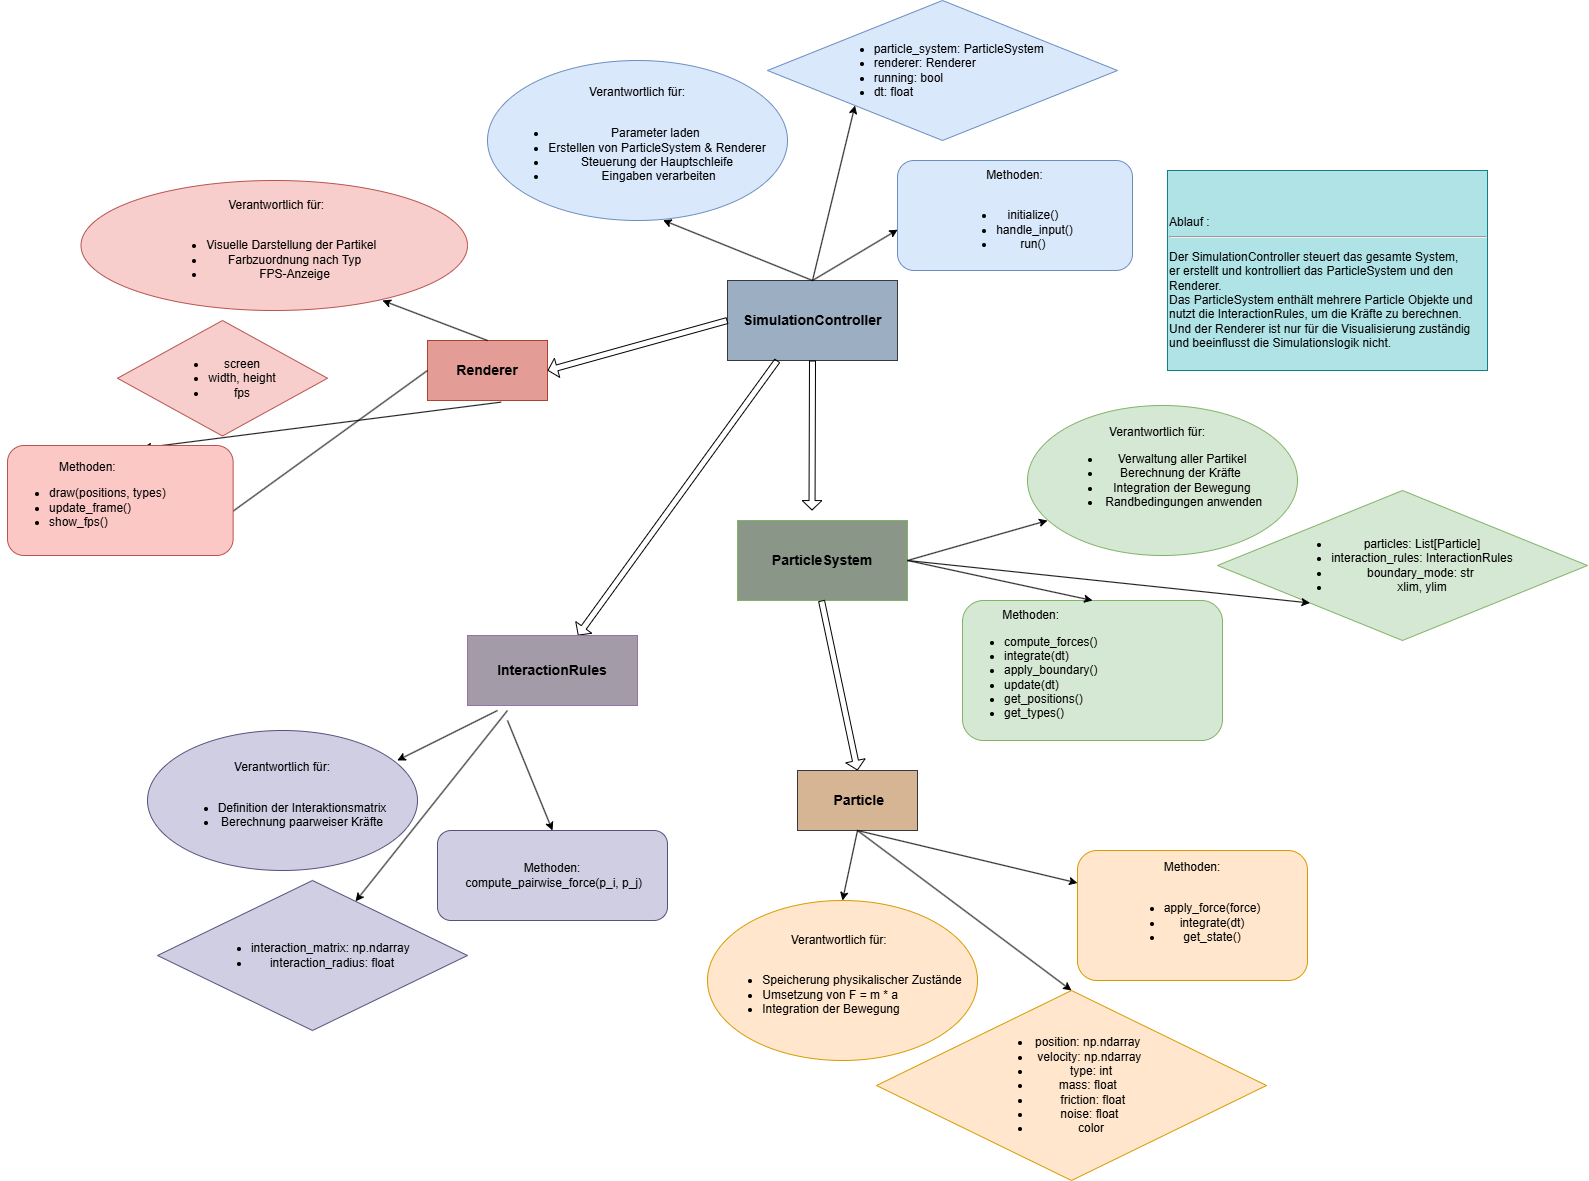

The diagram above was exported from draw.io. Its source (the exported page's mxGraphModel, read from the mxfile embedded in the PNG):
<mxGraphModel dx="2574" dy="1100" grid="1" gridSize="10" guides="1" tooltips="1" connect="1" arrows="1" fold="1" page="1" pageScale="1" pageWidth="827" pageHeight="1169" math="0" shadow="0">
  <root>
    <mxCell id="0" />
    <mxCell id="1" parent="0" />
    <mxCell id="sIKSolYM8eoTXg-_PqXM-13" value="&lt;font style=&quot;font-size: 14px;&quot;&gt;&lt;b&gt;&lt;font style=&quot;&quot;&gt;&amp;nbsp;&lt;/font&gt;&lt;font style=&quot;&quot;&gt;SimulationController&lt;/font&gt;&lt;/b&gt;&lt;/font&gt;&lt;span style=&quot;background-color: initial;&quot;&gt;&amp;nbsp;&lt;/span&gt;" style="rounded=0;whiteSpace=wrap;html=1;fillColor=#9BAEC2;strokeColor=#36393d;" parent="1" vertex="1">
      <mxGeometry x="70" y="400" width="170" height="80" as="geometry" />
    </mxCell>
    <mxCell id="sIKSolYM8eoTXg-_PqXM-14" value="Verantwortlich für:&lt;div&gt;&amp;nbsp;&lt;br&gt;&lt;div&gt;&lt;ul&gt;&lt;li&gt;Parameter laden&amp;nbsp;&lt;/li&gt;&lt;li&gt;Erstellen von ParticleSystem &amp;amp; Renderer&lt;/li&gt;&lt;li&gt;Steuerung der Hauptschleife&lt;/li&gt;&lt;li&gt;&amp;nbsp;Eingaben verarbeiten&lt;/li&gt;&lt;/ul&gt;&lt;/div&gt;&lt;/div&gt;" style="ellipse;whiteSpace=wrap;html=1;fillColor=#dae8fc;strokeColor=#6c8ebf;" parent="1" vertex="1">
      <mxGeometry x="-170" y="180" width="300" height="160" as="geometry" />
    </mxCell>
    <mxCell id="sIKSolYM8eoTXg-_PqXM-16" value="&lt;font style=&quot;font-size: 14px;&quot;&gt;&lt;b&gt;ParticleSystem&lt;/b&gt;&lt;/font&gt;" style="rounded=0;whiteSpace=wrap;html=1;fillColor=#899688;strokeColor=#82b366;" parent="1" vertex="1">
      <mxGeometry x="80" y="640" width="170" height="80" as="geometry" />
    </mxCell>
    <mxCell id="sIKSolYM8eoTXg-_PqXM-23" value="&lt;ul&gt;&lt;li&gt;particles: List[Particle]&lt;/li&gt;&lt;li&gt;interaction_rules: InteractionRules&lt;/li&gt;&lt;li&gt;boundary_mode: str&amp;nbsp;&lt;/li&gt;&lt;li&gt;xlim, ylim&lt;/li&gt;&lt;/ul&gt;" style="rhombus;whiteSpace=wrap;html=1;fillColor=#d5e8d4;strokeColor=#82b366;align=center;" parent="1" vertex="1">
      <mxGeometry x="560" y="610" width="370" height="150" as="geometry" />
    </mxCell>
    <mxCell id="sIKSolYM8eoTXg-_PqXM-25" value="&lt;div style=&quot;text-align: center;&quot;&gt;&lt;span style=&quot;background-color: initial;&quot;&gt;&lt;br&gt;&lt;/span&gt;&lt;/div&gt;&lt;div style=&quot;text-align: center;&quot;&gt;&lt;span style=&quot;background-color: initial;&quot;&gt;Methoden:&lt;/span&gt;&lt;/div&gt;&lt;div&gt;&lt;ul&gt;&lt;li&gt;compute_forces()&lt;/li&gt;&lt;li&gt;integrate(dt)&lt;/li&gt;&lt;li&gt;apply_boundary()&lt;/li&gt;&lt;li&gt;update(dt)&lt;/li&gt;&lt;li&gt;get_positions()&amp;nbsp;&amp;nbsp;&lt;/li&gt;&lt;li&gt;get_types()&lt;/li&gt;&lt;/ul&gt;&lt;/div&gt;&lt;div&gt;&lt;br&gt;&lt;/div&gt;" style="rounded=1;whiteSpace=wrap;html=1;align=left;fillColor=#d5e8d4;strokeColor=#82b366;" parent="1" vertex="1">
      <mxGeometry x="305" y="720" width="260" height="140" as="geometry" />
    </mxCell>
    <mxCell id="sIKSolYM8eoTXg-_PqXM-27" value="&amp;nbsp;&lt;b&gt;&lt;font style=&quot;font-size: 14px;&quot;&gt;Particle&lt;/font&gt;&lt;/b&gt;" style="rounded=0;whiteSpace=wrap;html=1;fillColor=#d6b594;strokeColor=#36393d;" parent="1" vertex="1">
      <mxGeometry x="140" y="890" width="120" height="60" as="geometry" />
    </mxCell>
    <mxCell id="sIKSolYM8eoTXg-_PqXM-30" value="Methoden:&lt;div&gt;&lt;span style=&quot;background-color: initial;&quot;&gt;&lt;br&gt;&lt;/span&gt;&lt;/div&gt;&lt;div&gt;&lt;ul&gt;&lt;li&gt;apply_force(force)&lt;/li&gt;&lt;li&gt;integrate(dt)&lt;/li&gt;&lt;li&gt;get_state()&lt;/li&gt;&lt;/ul&gt;&lt;/div&gt;&lt;div&gt;&lt;br&gt;&lt;/div&gt;" style="rounded=1;whiteSpace=wrap;html=1;fillColor=#ffe6cc;strokeColor=#d79b00;" parent="1" vertex="1">
      <mxGeometry x="420" y="970" width="230" height="130" as="geometry" />
    </mxCell>
    <mxCell id="sIKSolYM8eoTXg-_PqXM-31" value="&lt;ul&gt;&lt;li&gt;&amp;nbsp;position: np.ndarray&amp;nbsp; &amp;nbsp;&lt;/li&gt;&lt;li&gt;velocity: np.ndarray&amp;nbsp;&lt;/li&gt;&lt;li&gt;type: int&lt;/li&gt;&lt;li&gt;mass: float&amp;nbsp;&amp;nbsp;&lt;/li&gt;&lt;li&gt;&amp;nbsp;&amp;nbsp;friction: float&amp;nbsp;&lt;/li&gt;&lt;li&gt;noise: float&amp;nbsp;&lt;/li&gt;&lt;li&gt;color&lt;/li&gt;&lt;/ul&gt;" style="rhombus;whiteSpace=wrap;html=1;fillColor=#ffe6cc;strokeColor=#d79b00;" parent="1" vertex="1">
      <mxGeometry x="219" y="1110" width="390" height="190" as="geometry" />
    </mxCell>
    <mxCell id="sIKSolYM8eoTXg-_PqXM-32" value="&lt;b&gt;&lt;font style=&quot;font-size: 14px;&quot;&gt;Renderer&lt;/font&gt;&lt;/b&gt;" style="rounded=0;whiteSpace=wrap;html=1;fillColor=#e49d96;strokeColor=#ae4132;" parent="1" vertex="1">
      <mxGeometry x="-230" y="460" width="120" height="60" as="geometry" />
    </mxCell>
    <mxCell id="sIKSolYM8eoTXg-_PqXM-33" value="&amp;nbsp;Verantwortlich für:&lt;div&gt;&lt;br&gt;&lt;div&gt;&lt;ul&gt;&lt;li&gt;Visuelle Darstellung der Partikel&amp;nbsp;&amp;nbsp;&lt;/li&gt;&lt;li&gt;Farbzuordnung nach Typ&lt;/li&gt;&lt;li&gt;FPS-Anzeige&lt;/li&gt;&lt;/ul&gt;&lt;/div&gt;&lt;/div&gt;" style="ellipse;whiteSpace=wrap;html=1;align=center;fillColor=#f8cecc;strokeColor=#b85450;" parent="1" vertex="1">
      <mxGeometry x="-576.5" y="300" width="386.5" height="130" as="geometry" />
    </mxCell>
    <mxCell id="sIKSolYM8eoTXg-_PqXM-39" value="" style="endArrow=classic;html=1;rounded=0;exitX=0.5;exitY=0;exitDx=0;exitDy=0;entryX=0.001;entryY=0.629;entryDx=0;entryDy=0;entryPerimeter=0;" parent="1" source="sIKSolYM8eoTXg-_PqXM-13" target="eoaVhBjX9bUNlhSaBdW9-2" edge="1">
      <mxGeometry width="50" height="50" relative="1" as="geometry">
        <mxPoint x="250" y="440" as="sourcePoint" />
        <mxPoint x="340" y="440" as="targetPoint" />
      </mxGeometry>
    </mxCell>
    <mxCell id="sIKSolYM8eoTXg-_PqXM-40" value="" style="endArrow=classic;html=1;rounded=0;" parent="1" edge="1">
      <mxGeometry width="50" height="50" relative="1" as="geometry">
        <mxPoint x="250" y="680" as="sourcePoint" />
        <mxPoint x="390" y="640" as="targetPoint" />
      </mxGeometry>
    </mxCell>
    <mxCell id="sIKSolYM8eoTXg-_PqXM-41" value="" style="endArrow=classic;html=1;rounded=0;exitX=1;exitY=0.5;exitDx=0;exitDy=0;exitPerimeter=0;entryX=0.5;entryY=0;entryDx=0;entryDy=0;" parent="1" source="sIKSolYM8eoTXg-_PqXM-16" target="sIKSolYM8eoTXg-_PqXM-25" edge="1">
      <mxGeometry width="50" height="50" relative="1" as="geometry">
        <mxPoint x="450" y="770" as="sourcePoint" />
        <mxPoint x="450" y="770" as="targetPoint" />
      </mxGeometry>
    </mxCell>
    <mxCell id="sIKSolYM8eoTXg-_PqXM-46" value="" style="endArrow=classic;html=1;rounded=0;entryX=0;entryY=1;entryDx=0;entryDy=0;" parent="1" target="sIKSolYM8eoTXg-_PqXM-23" edge="1">
      <mxGeometry width="50" height="50" relative="1" as="geometry">
        <mxPoint x="250" y="680" as="sourcePoint" />
        <mxPoint x="520" y="710" as="targetPoint" />
      </mxGeometry>
    </mxCell>
    <mxCell id="sIKSolYM8eoTXg-_PqXM-49" value="" style="shape=flexArrow;endArrow=classic;html=1;rounded=0;exitX=0.5;exitY=1;exitDx=0;exitDy=0;endWidth=12.718510405257394;endSize=2.8145454545454545;width=6.024096385542168;" parent="1" source="sIKSolYM8eoTXg-_PqXM-13" edge="1">
      <mxGeometry width="50" height="50" relative="1" as="geometry">
        <mxPoint x="154.55999999999995" y="485" as="sourcePoint" />
        <mxPoint x="154.51999999999998" y="630" as="targetPoint" />
      </mxGeometry>
    </mxCell>
    <mxCell id="sIKSolYM8eoTXg-_PqXM-53" value="" style="endArrow=classic;html=1;rounded=0;entryX=0.5;entryY=0;entryDx=0;entryDy=0;exitX=0.5;exitY=1;exitDx=0;exitDy=0;" parent="1" source="sIKSolYM8eoTXg-_PqXM-27" target="eoaVhBjX9bUNlhSaBdW9-8" edge="1">
      <mxGeometry width="50" height="50" relative="1" as="geometry">
        <mxPoint x="370" y="1020" as="sourcePoint" />
        <mxPoint x="315" y="995" as="targetPoint" />
      </mxGeometry>
    </mxCell>
    <mxCell id="sIKSolYM8eoTXg-_PqXM-54" value="" style="endArrow=classic;html=1;rounded=0;exitX=0.614;exitY=1.027;exitDx=0;exitDy=0;exitPerimeter=0;entryX=0.6;entryY=0.022;entryDx=0;entryDy=0;entryPerimeter=0;" parent="1" source="sIKSolYM8eoTXg-_PqXM-32" target="sIKSolYM8eoTXg-_PqXM-34" edge="1">
      <mxGeometry width="50" height="50" relative="1" as="geometry">
        <mxPoint x="235" y="940" as="sourcePoint" />
        <mxPoint x="-100" y="700" as="targetPoint" />
      </mxGeometry>
    </mxCell>
    <mxCell id="sIKSolYM8eoTXg-_PqXM-55" value="" style="endArrow=classic;html=1;rounded=0;exitX=0.5;exitY=0;exitDx=0;exitDy=0;entryX=0.78;entryY=0.923;entryDx=0;entryDy=0;entryPerimeter=0;" parent="1" source="sIKSolYM8eoTXg-_PqXM-32" target="sIKSolYM8eoTXg-_PqXM-33" edge="1">
      <mxGeometry width="50" height="50" relative="1" as="geometry">
        <mxPoint x="-150" y="640" as="sourcePoint" />
        <mxPoint x="-120" y="520" as="targetPoint" />
      </mxGeometry>
    </mxCell>
    <mxCell id="sIKSolYM8eoTXg-_PqXM-56" value="" style="shape=flexArrow;endArrow=classic;html=1;rounded=0;exitX=0;exitY=0.5;exitDx=0;exitDy=0;endWidth=12.718510405257394;endSize=2.8145454545454545;width=6.024096385542168;entryX=1;entryY=0.5;entryDx=0;entryDy=0;" parent="1" source="sIKSolYM8eoTXg-_PqXM-13" target="sIKSolYM8eoTXg-_PqXM-32" edge="1">
      <mxGeometry width="50" height="50" relative="1" as="geometry">
        <mxPoint x="164.55999999999995" y="495" as="sourcePoint" />
        <mxPoint x="-10" y="620" as="targetPoint" />
      </mxGeometry>
    </mxCell>
    <mxCell id="SEbylLQJ_gyiHNuC67fV-2" value="" style="shape=flexArrow;endArrow=classic;html=1;rounded=0;endWidth=12.718510405257394;endSize=2.8145454545454545;width=6.024096385542168;" parent="1" target="SEbylLQJ_gyiHNuC67fV-1" edge="1">
      <mxGeometry width="50" height="50" relative="1" as="geometry">
        <mxPoint x="120" y="480" as="sourcePoint" />
        <mxPoint x="160.17999999999998" y="951.78" as="targetPoint" />
      </mxGeometry>
    </mxCell>
    <mxCell id="SEbylLQJ_gyiHNuC67fV-1" value="&lt;font style=&quot;font-size: 14px;&quot;&gt;&lt;b&gt;InteractionRules&lt;/b&gt;&lt;/font&gt;" style="rounded=0;whiteSpace=wrap;html=1;fillColor=#A49BA8;strokeColor=#9673a6;" parent="1" vertex="1">
      <mxGeometry x="-190" y="755" width="170" height="70" as="geometry" />
    </mxCell>
    <mxCell id="SEbylLQJ_gyiHNuC67fV-3" value="" style="shape=flexArrow;endArrow=classic;html=1;rounded=0;endWidth=12.718510405257394;endSize=2.8145454545454545;width=6.024096385542168;entryX=0.5;entryY=0;entryDx=0;entryDy=0;" parent="1" target="sIKSolYM8eoTXg-_PqXM-27" edge="1">
      <mxGeometry width="50" height="50" relative="1" as="geometry">
        <mxPoint x="164" y="720" as="sourcePoint" />
        <mxPoint x="164.37" y="950" as="targetPoint" />
      </mxGeometry>
    </mxCell>
    <mxCell id="SEbylLQJ_gyiHNuC67fV-4" value="Methoden:&lt;div&gt;&amp;nbsp;&amp;nbsp;compute_pairwise_force(p_i, p_j)&amp;nbsp;&lt;br&gt;&lt;/div&gt;" style="rounded=1;whiteSpace=wrap;html=1;fillColor=#d0cee2;strokeColor=#56517e;" parent="1" vertex="1">
      <mxGeometry x="-220" y="950" width="230" height="90" as="geometry" />
    </mxCell>
    <mxCell id="eoaVhBjX9bUNlhSaBdW9-1" value="&lt;div&gt;&lt;div&gt;&lt;br&gt;&lt;/div&gt;&lt;ul&gt;&lt;li style=&quot;text-align: left;&quot;&gt;particle_system: ParticleSystem&amp;nbsp;&amp;nbsp;&lt;/li&gt;&lt;li style=&quot;text-align: left;&quot;&gt;renderer: Renderer&amp;nbsp;&amp;nbsp;&lt;/li&gt;&lt;li style=&quot;text-align: left;&quot;&gt;running: bool&amp;nbsp;&lt;/li&gt;&lt;li style=&quot;text-align: left;&quot;&gt;dt: float&lt;/li&gt;&lt;/ul&gt;&lt;/div&gt;&lt;div&gt;&lt;br&gt;&lt;/div&gt;" style="rhombus;whiteSpace=wrap;html=1;fillColor=#dae8fc;strokeColor=#6c8ebf;" parent="1" vertex="1">
      <mxGeometry x="110" y="120" width="350" height="140" as="geometry" />
    </mxCell>
    <mxCell id="eoaVhBjX9bUNlhSaBdW9-2" value="&lt;div&gt;Methoden:&lt;/div&gt;&lt;div&gt;&lt;br&gt;&lt;/div&gt;&lt;ul&gt;&lt;li&gt;initialize()&amp;nbsp;&lt;/li&gt;&lt;li&gt;handle_input()&lt;/li&gt;&lt;li&gt;run()&amp;nbsp;&lt;/li&gt;&lt;/ul&gt;" style="rounded=1;whiteSpace=wrap;html=1;fillColor=#dae8fc;strokeColor=#6c8ebf;" parent="1" vertex="1">
      <mxGeometry x="240" y="280" width="235" height="110" as="geometry" />
    </mxCell>
    <mxCell id="eoaVhBjX9bUNlhSaBdW9-3" value="" style="endArrow=classic;html=1;rounded=0;exitX=0.5;exitY=0;exitDx=0;exitDy=0;entryX=0;entryY=1;entryDx=0;entryDy=0;" parent="1" source="sIKSolYM8eoTXg-_PqXM-13" target="eoaVhBjX9bUNlhSaBdW9-1" edge="1">
      <mxGeometry width="50" height="50" relative="1" as="geometry">
        <mxPoint x="140" y="380" as="sourcePoint" />
        <mxPoint x="240" y="380" as="targetPoint" />
      </mxGeometry>
    </mxCell>
    <mxCell id="eoaVhBjX9bUNlhSaBdW9-5" value="" style="endArrow=classic;html=1;rounded=0;entryX=0.585;entryY=0.998;entryDx=0;entryDy=0;entryPerimeter=0;exitX=0.5;exitY=0;exitDx=0;exitDy=0;" parent="1" source="sIKSolYM8eoTXg-_PqXM-13" target="sIKSolYM8eoTXg-_PqXM-14" edge="1">
      <mxGeometry width="50" height="50" relative="1" as="geometry">
        <mxPoint x="150" y="390" as="sourcePoint" />
        <mxPoint x="312" y="285" as="targetPoint" />
      </mxGeometry>
    </mxCell>
    <mxCell id="eoaVhBjX9bUNlhSaBdW9-6" value="&lt;p class=&quot;_aupe copyable-text x15bjb6t x1n2onr6&quot;&gt;&lt;span style=&quot;white-space-collapse: preserve;&quot; class=&quot;_aupe copyable-text xkrh14z&quot;&gt;Verantwortlich für:   &lt;/span&gt;&lt;/p&gt;&lt;p style=&quot;text-align: left;&quot; class=&quot;_aupe copyable-text x15bjb6t x1n2onr6&quot;&gt;&lt;/p&gt;&lt;ul&gt;&lt;li&gt;&lt;span style=&quot;white-space-collapse: preserve;&quot; class=&quot;_aupe copyable-text xkrh14z&quot;&gt;Verwaltung aller Partikel&lt;/span&gt;&lt;/li&gt;&lt;li&gt;&lt;span style=&quot;background-color: initial; white-space-collapse: preserve;&quot;&gt;Berechnung der Kräfte &lt;/span&gt;&lt;/li&gt;&lt;li&gt;&lt;span style=&quot;background-color: initial; white-space-collapse: preserve;&quot;&gt;Integration der Bewegung&lt;/span&gt;&lt;/li&gt;&lt;li&gt;&lt;span style=&quot;background-color: initial; white-space-collapse: preserve;&quot;&gt; &lt;/span&gt;&lt;span style=&quot;white-space-collapse: preserve; background-color: initial;&quot;&gt;Randbedingungen anwenden&lt;/span&gt;&lt;/li&gt;&lt;/ul&gt;&lt;p&gt;&lt;/p&gt;&lt;p class=&quot;_aupe copyable-text x15bjb6t x1n2onr6&quot;&gt;&lt;br&gt;&lt;/p&gt;" style="ellipse;whiteSpace=wrap;html=1;fillColor=#d5e8d4;strokeColor=#82b366;" parent="1" vertex="1">
      <mxGeometry x="370" y="525" width="270" height="150" as="geometry" />
    </mxCell>
    <mxCell id="eoaVhBjX9bUNlhSaBdW9-8" value="Verantwortlich für:&amp;nbsp;&amp;nbsp;&lt;div&gt;&lt;br&gt;&lt;/div&gt;&lt;div&gt;&lt;ul&gt;&lt;li style=&quot;text-align: left;&quot;&gt;Speicherung physikalischer Zustände&lt;/li&gt;&lt;li style=&quot;text-align: left;&quot;&gt;Umsetzung von F = m * a&amp;nbsp;&lt;/li&gt;&lt;li style=&quot;text-align: left;&quot;&gt;Integration der Bewegung&amp;nbsp;&lt;/li&gt;&lt;/ul&gt;&lt;/div&gt;" style="ellipse;whiteSpace=wrap;html=1;fillColor=#ffe6cc;strokeColor=#d79b00;" parent="1" vertex="1">
      <mxGeometry x="50" y="1020" width="270" height="160" as="geometry" />
    </mxCell>
    <mxCell id="eoaVhBjX9bUNlhSaBdW9-9" value="" style="endArrow=classic;html=1;rounded=0;exitX=0.5;exitY=1;exitDx=0;exitDy=0;entryX=0.5;entryY=0;entryDx=0;entryDy=0;" parent="1" source="sIKSolYM8eoTXg-_PqXM-27" target="sIKSolYM8eoTXg-_PqXM-31" edge="1">
      <mxGeometry width="50" height="50" relative="1" as="geometry">
        <mxPoint x="225" y="980" as="sourcePoint" />
        <mxPoint x="250" y="1090" as="targetPoint" />
        <Array as="points" />
      </mxGeometry>
    </mxCell>
    <mxCell id="eoaVhBjX9bUNlhSaBdW9-10" value="" style="endArrow=classic;html=1;rounded=0;exitX=0.5;exitY=1;exitDx=0;exitDy=0;entryX=0;entryY=0.25;entryDx=0;entryDy=0;" parent="1" source="sIKSolYM8eoTXg-_PqXM-27" target="sIKSolYM8eoTXg-_PqXM-30" edge="1">
      <mxGeometry width="50" height="50" relative="1" as="geometry">
        <mxPoint x="450" y="1010" as="sourcePoint" />
        <mxPoint x="485" y="1210" as="targetPoint" />
        <Array as="points" />
      </mxGeometry>
    </mxCell>
    <mxCell id="eoaVhBjX9bUNlhSaBdW9-12" value="Verantwortlich für:&lt;div&gt;&amp;nbsp;&lt;div&gt;&lt;ul&gt;&lt;li&gt;Definition der Interaktionsmatrix&lt;/li&gt;&lt;li&gt;Berechnung paarweiser Kräfte&lt;/li&gt;&lt;/ul&gt;&lt;/div&gt;&lt;/div&gt;" style="ellipse;whiteSpace=wrap;html=1;fillColor=#d0cee2;strokeColor=#56517e;" parent="1" vertex="1">
      <mxGeometry x="-510" y="850" width="270" height="140" as="geometry" />
    </mxCell>
    <mxCell id="eoaVhBjX9bUNlhSaBdW9-13" value="" style="endArrow=classic;html=1;rounded=0;entryX=0.925;entryY=0.214;entryDx=0;entryDy=0;entryPerimeter=0;" parent="1" target="eoaVhBjX9bUNlhSaBdW9-12" edge="1">
      <mxGeometry width="50" height="50" relative="1" as="geometry">
        <mxPoint x="-160" y="830" as="sourcePoint" />
        <mxPoint x="56" y="1028" as="targetPoint" />
      </mxGeometry>
    </mxCell>
    <mxCell id="eoaVhBjX9bUNlhSaBdW9-14" value="" style="endArrow=classic;html=1;rounded=0;entryX=0.5;entryY=0;entryDx=0;entryDy=0;" parent="1" target="SEbylLQJ_gyiHNuC67fV-4" edge="1">
      <mxGeometry width="50" height="50" relative="1" as="geometry">
        <mxPoint x="-150" y="840" as="sourcePoint" />
        <mxPoint x="-250" y="1040" as="targetPoint" />
      </mxGeometry>
    </mxCell>
    <mxCell id="eoaVhBjX9bUNlhSaBdW9-15" value="&lt;ul&gt;&lt;li&gt;interaction_matrix: np.ndarray&amp;nbsp;&lt;/li&gt;&lt;li&gt;interaction_radius: float&lt;/li&gt;&lt;/ul&gt;" style="rhombus;whiteSpace=wrap;html=1;fillColor=#d0cee2;strokeColor=#56517e;" parent="1" vertex="1">
      <mxGeometry x="-500" y="1000" width="310" height="150" as="geometry" />
    </mxCell>
    <mxCell id="eoaVhBjX9bUNlhSaBdW9-16" value="" style="endArrow=classic;html=1;rounded=0;" parent="1" target="eoaVhBjX9bUNlhSaBdW9-15" edge="1">
      <mxGeometry width="50" height="50" relative="1" as="geometry">
        <mxPoint x="-150" y="830" as="sourcePoint" />
        <mxPoint x="-392" y="1040" as="targetPoint" />
      </mxGeometry>
    </mxCell>
    <mxCell id="eoaVhBjX9bUNlhSaBdW9-17" value="&lt;ul&gt;&lt;li&gt;screen&lt;/li&gt;&lt;li&gt;width, height&lt;/li&gt;&lt;li&gt;fps&lt;/li&gt;&lt;/ul&gt;" style="rhombus;whiteSpace=wrap;html=1;fillColor=#f8cecc;strokeColor=#b85450;" parent="1" vertex="1">
      <mxGeometry x="-540" y="440" width="210" height="115.5" as="geometry" />
    </mxCell>
    <mxCell id="eoaVhBjX9bUNlhSaBdW9-18" value="" style="endArrow=classic;html=1;rounded=0;exitX=0;exitY=0.5;exitDx=0;exitDy=0;entryX=0.78;entryY=0.923;entryDx=0;entryDy=0;entryPerimeter=0;" parent="1" source="sIKSolYM8eoTXg-_PqXM-34" edge="1">
      <mxGeometry width="50" height="50" relative="1" as="geometry">
        <mxPoint x="-395" y="650" as="sourcePoint" />
        <mxPoint x="-540" y="610" as="targetPoint" />
      </mxGeometry>
    </mxCell>
    <mxCell id="l-lgmDd4VPYQ9ySvWlXE-1" value="&lt;p&gt;&lt;font color=&quot;#050505&quot;&gt;&lt;br&gt;&lt;/font&gt;&lt;/p&gt;&lt;font color=&quot;#050505&quot;&gt;Ablauf :&amp;nbsp;&lt;/font&gt;&lt;hr&gt;&lt;p&gt;&lt;font color=&quot;#050505&quot;&gt;Der SimulationController steuert das gesamte System, er&amp;nbsp;erstellt und kontrolliert das ParticleSystem und den Renderer.&lt;br&gt;Das ParticleSystem enthält mehrere Particle Objekte und nutzt die InteractionRules, um die Kräfte zu berechnen. Und der&lt;span style=&quot;background-color: initial;&quot;&gt;&amp;nbsp;Renderer ist nur für die Visualisierung zuständig und beeinflusst die Simulationslogik nicht.&lt;/span&gt;&lt;/font&gt;&lt;/p&gt;" style="text;whiteSpace=wrap;html=1;fillColor=#b0e3e6;strokeColor=#0e8088;" vertex="1" parent="1">
      <mxGeometry x="510" y="290" width="320" height="200" as="geometry" />
    </mxCell>
    <mxCell id="l-lgmDd4VPYQ9ySvWlXE-2" value="" style="endArrow=classic;html=1;rounded=0;exitX=0;exitY=0.5;exitDx=0;exitDy=0;entryX=0.78;entryY=0.923;entryDx=0;entryDy=0;entryPerimeter=0;" edge="1" parent="1" source="sIKSolYM8eoTXg-_PqXM-32" target="sIKSolYM8eoTXg-_PqXM-34">
      <mxGeometry width="50" height="50" relative="1" as="geometry">
        <mxPoint x="-350" y="600" as="sourcePoint" />
        <mxPoint x="-540" y="610" as="targetPoint" />
      </mxGeometry>
    </mxCell>
    <mxCell id="sIKSolYM8eoTXg-_PqXM-34" value="&lt;div style=&quot;text-align: center;&quot;&gt;&lt;span style=&quot;background-color: initial;&quot;&gt;Methoden:&lt;/span&gt;&lt;/div&gt;&lt;div&gt;&lt;ul&gt;&lt;li&gt;draw(positions, types)&lt;/li&gt;&lt;li&gt;update_frame()&lt;/li&gt;&lt;li&gt;show_fps()&lt;/li&gt;&lt;/ul&gt;&lt;/div&gt;" style="rounded=1;whiteSpace=wrap;html=1;fillColor=#fbc8c6;strokeColor=#b85450;align=left;" parent="1" vertex="1">
      <mxGeometry x="-650" y="565" width="225.62" height="110" as="geometry" />
    </mxCell>
  </root>
</mxGraphModel>